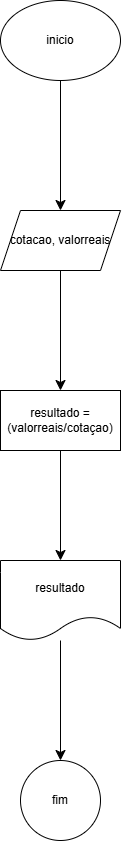

The diagram above was exported from draw.io. Its source (the exported page's mxGraphModel, read from the mxfile embedded in the PNG):
<mxGraphModel dx="958" dy="1000" grid="0" gridSize="10" guides="1" tooltips="1" connect="1" arrows="1" fold="1" page="0" pageScale="1" pageWidth="827" pageHeight="1169" math="0" shadow="0">
  <root>
    <mxCell id="0" />
    <mxCell id="1" parent="0" />
    <mxCell id="AOWeKJ0I4ruh9yZNwAPh-3" value="" style="edgeStyle=none;curved=1;rounded=0;orthogonalLoop=1;jettySize=auto;html=1;fontSize=12;startSize=8;endSize=8;" edge="1" parent="1" source="AOWeKJ0I4ruh9yZNwAPh-1" target="AOWeKJ0I4ruh9yZNwAPh-2">
      <mxGeometry relative="1" as="geometry" />
    </mxCell>
    <mxCell id="AOWeKJ0I4ruh9yZNwAPh-1" value="inicio" style="ellipse;whiteSpace=wrap;html=1;" vertex="1" parent="1">
      <mxGeometry x="52" y="-81" width="120" height="80" as="geometry" />
    </mxCell>
    <mxCell id="AOWeKJ0I4ruh9yZNwAPh-5" value="" style="edgeStyle=none;curved=1;rounded=0;orthogonalLoop=1;jettySize=auto;html=1;fontSize=12;startSize=8;endSize=8;" edge="1" parent="1" source="AOWeKJ0I4ruh9yZNwAPh-2" target="AOWeKJ0I4ruh9yZNwAPh-4">
      <mxGeometry relative="1" as="geometry" />
    </mxCell>
    <mxCell id="AOWeKJ0I4ruh9yZNwAPh-2" value="cotacao, valorreais" style="shape=parallelogram;perimeter=parallelogramPerimeter;whiteSpace=wrap;html=1;fixedSize=1;" vertex="1" parent="1">
      <mxGeometry x="52" y="129" width="120" height="60" as="geometry" />
    </mxCell>
    <mxCell id="AOWeKJ0I4ruh9yZNwAPh-7" value="" style="edgeStyle=none;curved=1;rounded=0;orthogonalLoop=1;jettySize=auto;html=1;fontSize=12;startSize=8;endSize=8;" edge="1" parent="1" source="AOWeKJ0I4ruh9yZNwAPh-4" target="AOWeKJ0I4ruh9yZNwAPh-6">
      <mxGeometry relative="1" as="geometry" />
    </mxCell>
    <mxCell id="AOWeKJ0I4ruh9yZNwAPh-4" value="resultado = (valorreais/cotaçao)" style="whiteSpace=wrap;html=1;" vertex="1" parent="1">
      <mxGeometry x="52" y="309" width="120" height="60" as="geometry" />
    </mxCell>
    <mxCell id="AOWeKJ0I4ruh9yZNwAPh-9" value="" style="edgeStyle=none;curved=1;rounded=0;orthogonalLoop=1;jettySize=auto;html=1;fontSize=12;startSize=8;endSize=8;" edge="1" parent="1" source="AOWeKJ0I4ruh9yZNwAPh-6" target="AOWeKJ0I4ruh9yZNwAPh-8">
      <mxGeometry relative="1" as="geometry" />
    </mxCell>
    <mxCell id="AOWeKJ0I4ruh9yZNwAPh-6" value="resultado" style="shape=document;whiteSpace=wrap;html=1;boundedLbl=1;" vertex="1" parent="1">
      <mxGeometry x="52" y="479" width="120" height="80" as="geometry" />
    </mxCell>
    <mxCell id="AOWeKJ0I4ruh9yZNwAPh-8" value="fim" style="ellipse;whiteSpace=wrap;html=1;" vertex="1" parent="1">
      <mxGeometry x="72" y="679" width="80" height="80" as="geometry" />
    </mxCell>
  </root>
</mxGraphModel>